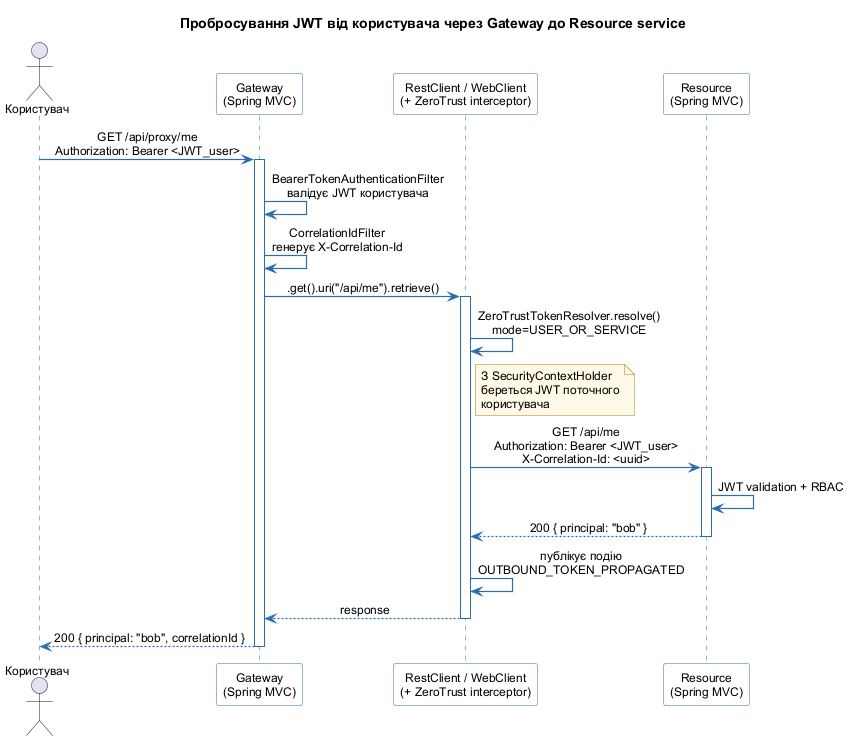

The diagram above was rendered by PlantUML. Its source (embedded in the PNG):
@startuml token_propagation
skinparam backgroundColor #FFFFFF
skinparam shadowing false
skinparam defaultFontName "Arial"
skinparam defaultFontSize 12
skinparam sequenceArrowThickness 1.2
skinparam sequenceMessageAlign center
skinparam sequenceParticipantBackgroundColor #FFFFFF
skinparam sequenceParticipantBorderColor #2B6CB0
skinparam sequenceLifeLineBorderColor #2B6CB0
skinparam noteBackgroundColor #FFFAE7
skinparam noteBorderColor #B7791F
skinparam arrowColor #2B6CB0

title Пробросування JWT від користувача через Gateway до Resource service

actor Користувач as user
participant "Gateway\n(Spring MVC)" as gw
participant "RestClient / WebClient\n(+ ZeroTrust interceptor)" as rc
participant "Resource\n(Spring MVC)" as rs

user -> gw : GET /api/proxy/me\nAuthorization: Bearer <JWT_user>
activate gw
gw -> gw : BearerTokenAuthenticationFilter\nвалідує JWT користувача
gw -> gw : CorrelationIdFilter\nгенерує X-Correlation-Id
gw -> rc : .get().uri("/api/me").retrieve()
activate rc
rc -> rc : ZeroTrustTokenResolver.resolve()\nmode=USER_OR_SERVICE
note right of rc
  З SecurityContextHolder
  береться JWT поточного
  користувача
end note
rc -> rs : GET /api/me\nAuthorization: Bearer <JWT_user>\nX-Correlation-Id: <uuid>
activate rs
rs -> rs : JWT validation + RBAC
rs --> rc : 200 { principal: "bob" }
deactivate rs
rc -> rc : публікує подію\nOUTBOUND_TOKEN_PROPAGATED
rc --> gw : response
deactivate rc
gw --> user : 200 { principal: "bob", correlationId }
deactivate gw
@enduml